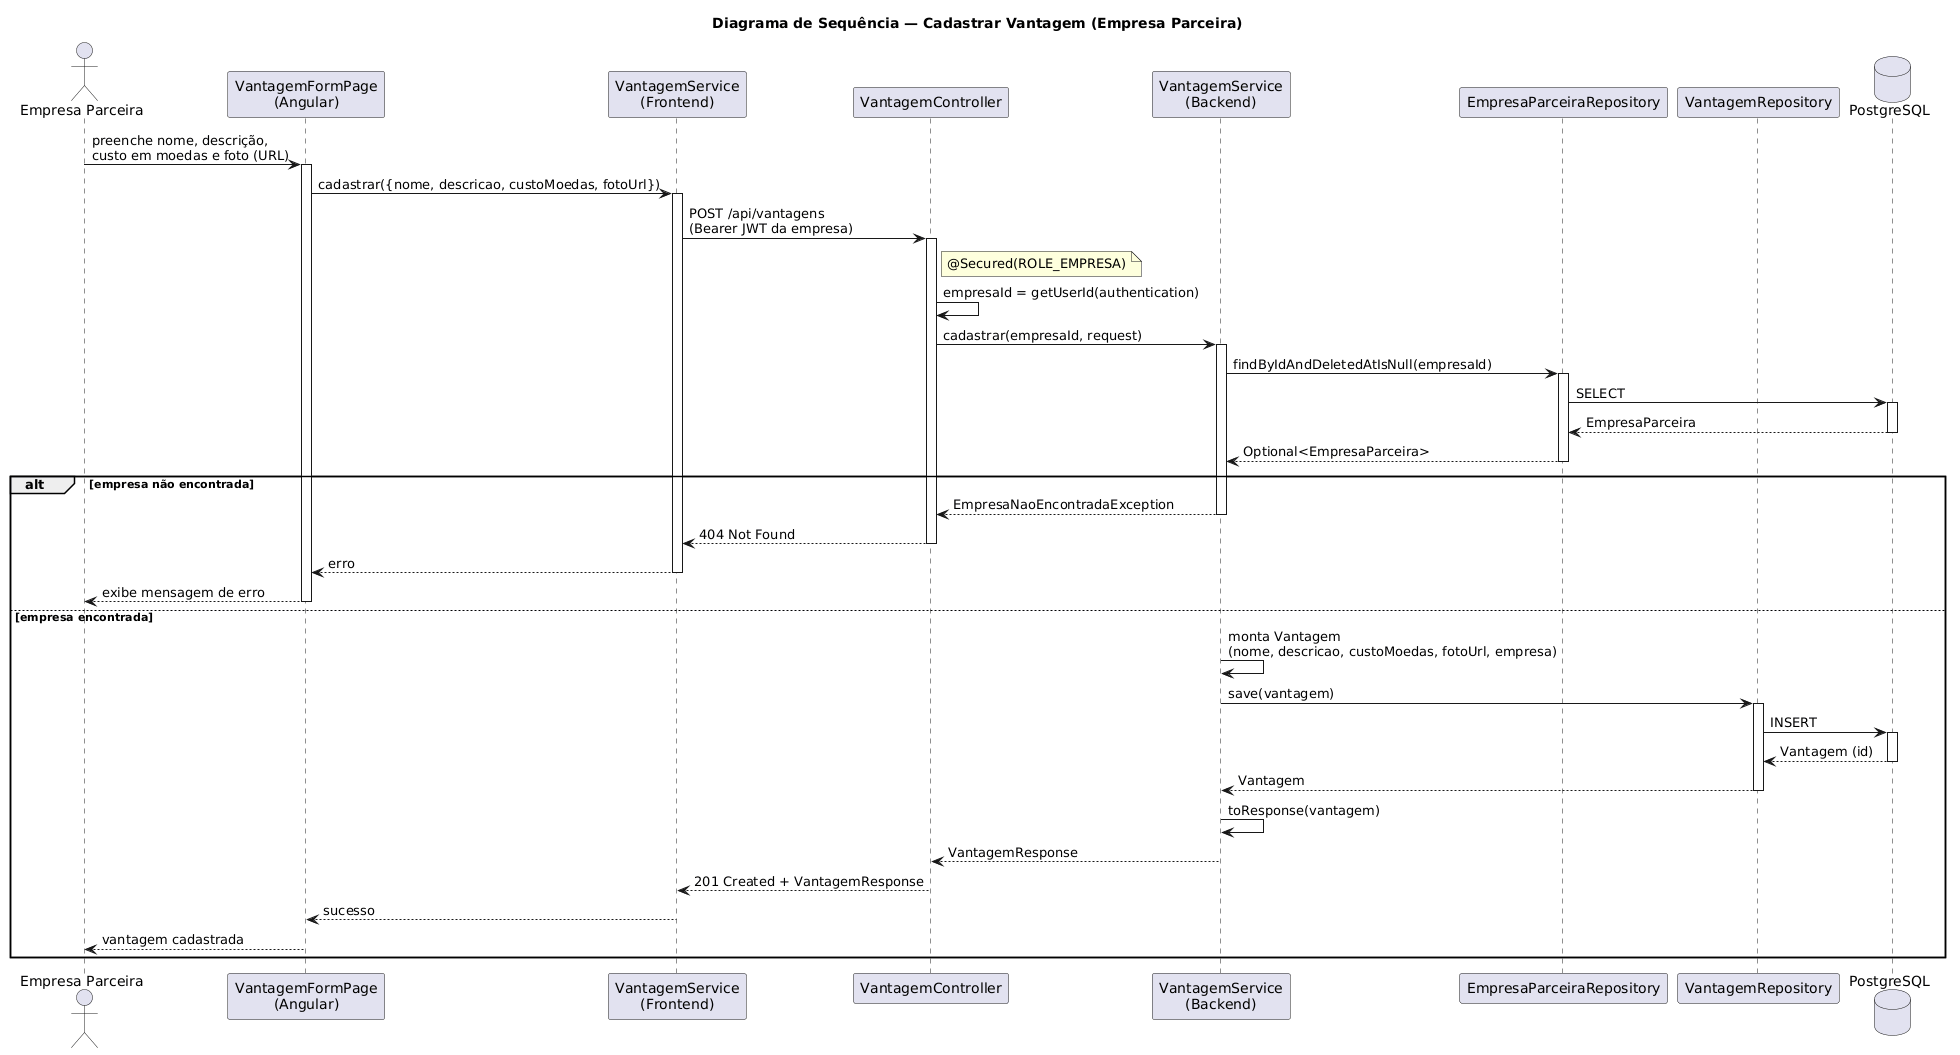

The diagram above was rendered by PlantUML. Its source (embedded in the PNG):
@startuml
title Diagrama de Sequência — Cadastrar Vantagem (Empresa Parceira)

actor "Empresa Parceira" as E
participant "VantagemFormPage\n(Angular)" as Page
participant "VantagemService\n(Frontend)" as FeSvc
participant "VantagemController" as Ctrl
participant "VantagemService\n(Backend)" as Svc
participant "EmpresaParceiraRepository" as ERepo
participant "VantagemRepository" as VRepo
database "PostgreSQL" as DB

E -> Page : preenche nome, descrição,\ncusto em moedas e foto (URL)
activate Page
Page -> FeSvc : cadastrar({nome, descricao, custoMoedas, fotoUrl})
activate FeSvc
FeSvc -> Ctrl : POST /api/vantagens\n(Bearer JWT da empresa)
activate Ctrl

note right of Ctrl : @Secured(ROLE_EMPRESA)
Ctrl -> Ctrl : empresaId = getUserId(authentication)
Ctrl -> Svc : cadastrar(empresaId, request)
activate Svc

Svc -> ERepo : findByIdAndDeletedAtIsNull(empresaId)
activate ERepo
ERepo -> DB : SELECT
activate DB
DB --> ERepo : EmpresaParceira
deactivate DB
ERepo --> Svc : Optional<EmpresaParceira>
deactivate ERepo

alt empresa não encontrada
    Svc --> Ctrl : EmpresaNaoEncontradaException
    deactivate Svc
    Ctrl --> FeSvc : 404 Not Found
    deactivate Ctrl
    FeSvc --> Page : erro
    deactivate FeSvc
    Page --> E : exibe mensagem de erro
    deactivate Page
else empresa encontrada
    Svc -> Svc : monta Vantagem\n(nome, descricao, custoMoedas, fotoUrl, empresa)
    Svc -> VRepo : save(vantagem)
    activate VRepo
    VRepo -> DB : INSERT
    activate DB
    DB --> VRepo : Vantagem (id)
    deactivate DB
    VRepo --> Svc : Vantagem
    deactivate VRepo
    Svc -> Svc : toResponse(vantagem)
    Svc --> Ctrl : VantagemResponse
    deactivate Svc
    Ctrl --> FeSvc : 201 Created + VantagemResponse
    deactivate Ctrl
    FeSvc --> Page : sucesso
    deactivate FeSvc
    Page --> E : vantagem cadastrada
    deactivate Page
end
@enduml